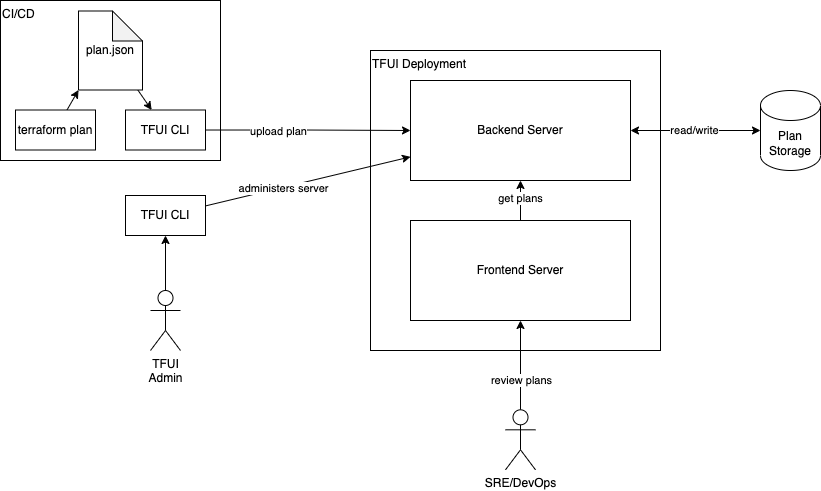

The diagram above was exported from draw.io. Its source (the exported page's mxGraphModel, read from the mxfile embedded in the PNG):
<mxGraphModel dx="1425" dy="666" grid="1" gridSize="10" guides="1" tooltips="1" connect="1" arrows="1" fold="1" page="1" pageScale="1" pageWidth="827" pageHeight="1169" math="0" shadow="0">
  <root>
    <mxCell id="0" />
    <mxCell id="1" parent="0" />
    <mxCell id="9y0rIkvGnwI5b0ZDM_Pp-1" value="&lt;span style=&quot;text-align: center&quot;&gt;TFUI&lt;/span&gt;&amp;nbsp;Deployment" style="rounded=0;whiteSpace=wrap;html=1;align=left;verticalAlign=top;" vertex="1" parent="1">
      <mxGeometry x="400" y="140" width="290" height="300" as="geometry" />
    </mxCell>
    <mxCell id="9y0rIkvGnwI5b0ZDM_Pp-5" style="edgeStyle=orthogonalEdgeStyle;rounded=0;orthogonalLoop=1;jettySize=auto;html=1;startArrow=classic;startFill=1;" edge="1" parent="1" source="9y0rIkvGnwI5b0ZDM_Pp-2" target="9y0rIkvGnwI5b0ZDM_Pp-4">
      <mxGeometry relative="1" as="geometry" />
    </mxCell>
    <mxCell id="9y0rIkvGnwI5b0ZDM_Pp-15" value="read/write" style="edgeLabel;html=1;align=center;verticalAlign=middle;resizable=0;points=[];" vertex="1" connectable="0" parent="9y0rIkvGnwI5b0ZDM_Pp-5">
      <mxGeometry x="-0.0265" relative="1" as="geometry">
        <mxPoint as="offset" />
      </mxGeometry>
    </mxCell>
    <mxCell id="9y0rIkvGnwI5b0ZDM_Pp-2" value="Backend Server" style="rounded=0;whiteSpace=wrap;html=1;" vertex="1" parent="1">
      <mxGeometry x="440" y="170" width="220" height="100" as="geometry" />
    </mxCell>
    <mxCell id="9y0rIkvGnwI5b0ZDM_Pp-6" style="edgeStyle=orthogonalEdgeStyle;rounded=0;orthogonalLoop=1;jettySize=auto;html=1;startArrow=none;startFill=0;" edge="1" parent="1" source="9y0rIkvGnwI5b0ZDM_Pp-3" target="9y0rIkvGnwI5b0ZDM_Pp-2">
      <mxGeometry relative="1" as="geometry" />
    </mxCell>
    <mxCell id="9y0rIkvGnwI5b0ZDM_Pp-13" value="get plans" style="edgeLabel;html=1;align=center;verticalAlign=middle;resizable=0;points=[];" vertex="1" connectable="0" parent="9y0rIkvGnwI5b0ZDM_Pp-6">
      <mxGeometry x="0.1379" relative="1" as="geometry">
        <mxPoint as="offset" />
      </mxGeometry>
    </mxCell>
    <mxCell id="9y0rIkvGnwI5b0ZDM_Pp-3" value="Frontend Server" style="rounded=0;whiteSpace=wrap;html=1;" vertex="1" parent="1">
      <mxGeometry x="440" y="310" width="220" height="100" as="geometry" />
    </mxCell>
    <mxCell id="9y0rIkvGnwI5b0ZDM_Pp-4" value="Plan Storage" style="shape=cylinder3;whiteSpace=wrap;html=1;boundedLbl=1;backgroundOutline=1;size=15;" vertex="1" parent="1">
      <mxGeometry x="790" y="180" width="60" height="80" as="geometry" />
    </mxCell>
    <mxCell id="9y0rIkvGnwI5b0ZDM_Pp-9" style="edgeStyle=orthogonalEdgeStyle;rounded=0;orthogonalLoop=1;jettySize=auto;html=1;startArrow=none;startFill=0;" edge="1" parent="1" source="9y0rIkvGnwI5b0ZDM_Pp-7" target="9y0rIkvGnwI5b0ZDM_Pp-3">
      <mxGeometry relative="1" as="geometry" />
    </mxCell>
    <mxCell id="9y0rIkvGnwI5b0ZDM_Pp-14" value="review plans" style="edgeLabel;html=1;align=center;verticalAlign=middle;resizable=0;points=[];" vertex="1" connectable="0" parent="9y0rIkvGnwI5b0ZDM_Pp-9">
      <mxGeometry x="-0.342" y="-1" relative="1" as="geometry">
        <mxPoint as="offset" />
      </mxGeometry>
    </mxCell>
    <mxCell id="9y0rIkvGnwI5b0ZDM_Pp-7" value="SRE/DevOps" style="shape=umlActor;verticalLabelPosition=bottom;verticalAlign=top;html=1;outlineConnect=0;" vertex="1" parent="1">
      <mxGeometry x="535" y="499.31" width="30" height="60" as="geometry" />
    </mxCell>
    <mxCell id="9y0rIkvGnwI5b0ZDM_Pp-10" value="CI/CD" style="rounded=0;whiteSpace=wrap;html=1;align=left;verticalAlign=top;" vertex="1" parent="1">
      <mxGeometry x="30" y="90" width="220" height="160" as="geometry" />
    </mxCell>
    <mxCell id="9y0rIkvGnwI5b0ZDM_Pp-20" style="rounded=0;orthogonalLoop=1;jettySize=auto;html=1;entryX=0;entryY=1;entryDx=0;entryDy=0;entryPerimeter=0;startArrow=none;startFill=0;" edge="1" parent="1" source="9y0rIkvGnwI5b0ZDM_Pp-16" target="9y0rIkvGnwI5b0ZDM_Pp-19">
      <mxGeometry relative="1" as="geometry" />
    </mxCell>
    <mxCell id="9y0rIkvGnwI5b0ZDM_Pp-16" value="terraform plan" style="rounded=0;whiteSpace=wrap;html=1;" vertex="1" parent="1">
      <mxGeometry x="45" y="199.5" width="80" height="40" as="geometry" />
    </mxCell>
    <mxCell id="9y0rIkvGnwI5b0ZDM_Pp-17" value="TFUI CLI" style="rounded=0;whiteSpace=wrap;html=1;" vertex="1" parent="1">
      <mxGeometry x="155" y="199.5" width="80" height="40" as="geometry" />
    </mxCell>
    <mxCell id="9y0rIkvGnwI5b0ZDM_Pp-21" style="rounded=0;orthogonalLoop=1;jettySize=auto;html=1;startArrow=none;startFill=0;" edge="1" parent="1" source="9y0rIkvGnwI5b0ZDM_Pp-19" target="9y0rIkvGnwI5b0ZDM_Pp-17">
      <mxGeometry relative="1" as="geometry" />
    </mxCell>
    <mxCell id="9y0rIkvGnwI5b0ZDM_Pp-19" value="plan.json" style="shape=note;whiteSpace=wrap;html=1;backgroundOutline=1;darkOpacity=0.05;align=center;verticalAlign=middle;" vertex="1" parent="1">
      <mxGeometry x="108" y="100.5" width="64" height="79" as="geometry" />
    </mxCell>
    <mxCell id="9y0rIkvGnwI5b0ZDM_Pp-11" style="edgeStyle=orthogonalEdgeStyle;rounded=0;orthogonalLoop=1;jettySize=auto;html=1;startArrow=none;startFill=0;" edge="1" parent="1" source="9y0rIkvGnwI5b0ZDM_Pp-17" target="9y0rIkvGnwI5b0ZDM_Pp-2">
      <mxGeometry relative="1" as="geometry" />
    </mxCell>
    <mxCell id="9y0rIkvGnwI5b0ZDM_Pp-12" value="upload plan" style="edgeLabel;html=1;align=center;verticalAlign=middle;resizable=0;points=[];" vertex="1" connectable="0" parent="9y0rIkvGnwI5b0ZDM_Pp-11">
      <mxGeometry x="-0.294" y="-1" relative="1" as="geometry">
        <mxPoint as="offset" />
      </mxGeometry>
    </mxCell>
    <mxCell id="9y0rIkvGnwI5b0ZDM_Pp-25" style="edgeStyle=none;rounded=0;orthogonalLoop=1;jettySize=auto;html=1;startArrow=none;startFill=0;" edge="1" parent="1" source="9y0rIkvGnwI5b0ZDM_Pp-22" target="9y0rIkvGnwI5b0ZDM_Pp-2">
      <mxGeometry relative="1" as="geometry" />
    </mxCell>
    <mxCell id="9y0rIkvGnwI5b0ZDM_Pp-26" value="administers server" style="edgeLabel;html=1;align=center;verticalAlign=middle;resizable=0;points=[];" vertex="1" connectable="0" parent="9y0rIkvGnwI5b0ZDM_Pp-25">
      <mxGeometry x="-0.2498" y="-1" relative="1" as="geometry">
        <mxPoint as="offset" />
      </mxGeometry>
    </mxCell>
    <mxCell id="9y0rIkvGnwI5b0ZDM_Pp-22" value="TFUI&amp;nbsp;CLI" style="rounded=0;whiteSpace=wrap;html=1;" vertex="1" parent="1">
      <mxGeometry x="155" y="285" width="80" height="40" as="geometry" />
    </mxCell>
    <mxCell id="9y0rIkvGnwI5b0ZDM_Pp-24" style="edgeStyle=none;rounded=0;orthogonalLoop=1;jettySize=auto;html=1;startArrow=none;startFill=0;" edge="1" parent="1" source="9y0rIkvGnwI5b0ZDM_Pp-23" target="9y0rIkvGnwI5b0ZDM_Pp-22">
      <mxGeometry relative="1" as="geometry" />
    </mxCell>
    <mxCell id="9y0rIkvGnwI5b0ZDM_Pp-23" value="&lt;span&gt;TFUI&lt;/span&gt;&lt;br&gt;Admin" style="shape=umlActor;verticalLabelPosition=bottom;verticalAlign=top;html=1;outlineConnect=0;" vertex="1" parent="1">
      <mxGeometry x="180" y="380" width="30" height="60" as="geometry" />
    </mxCell>
  </root>
</mxGraphModel>